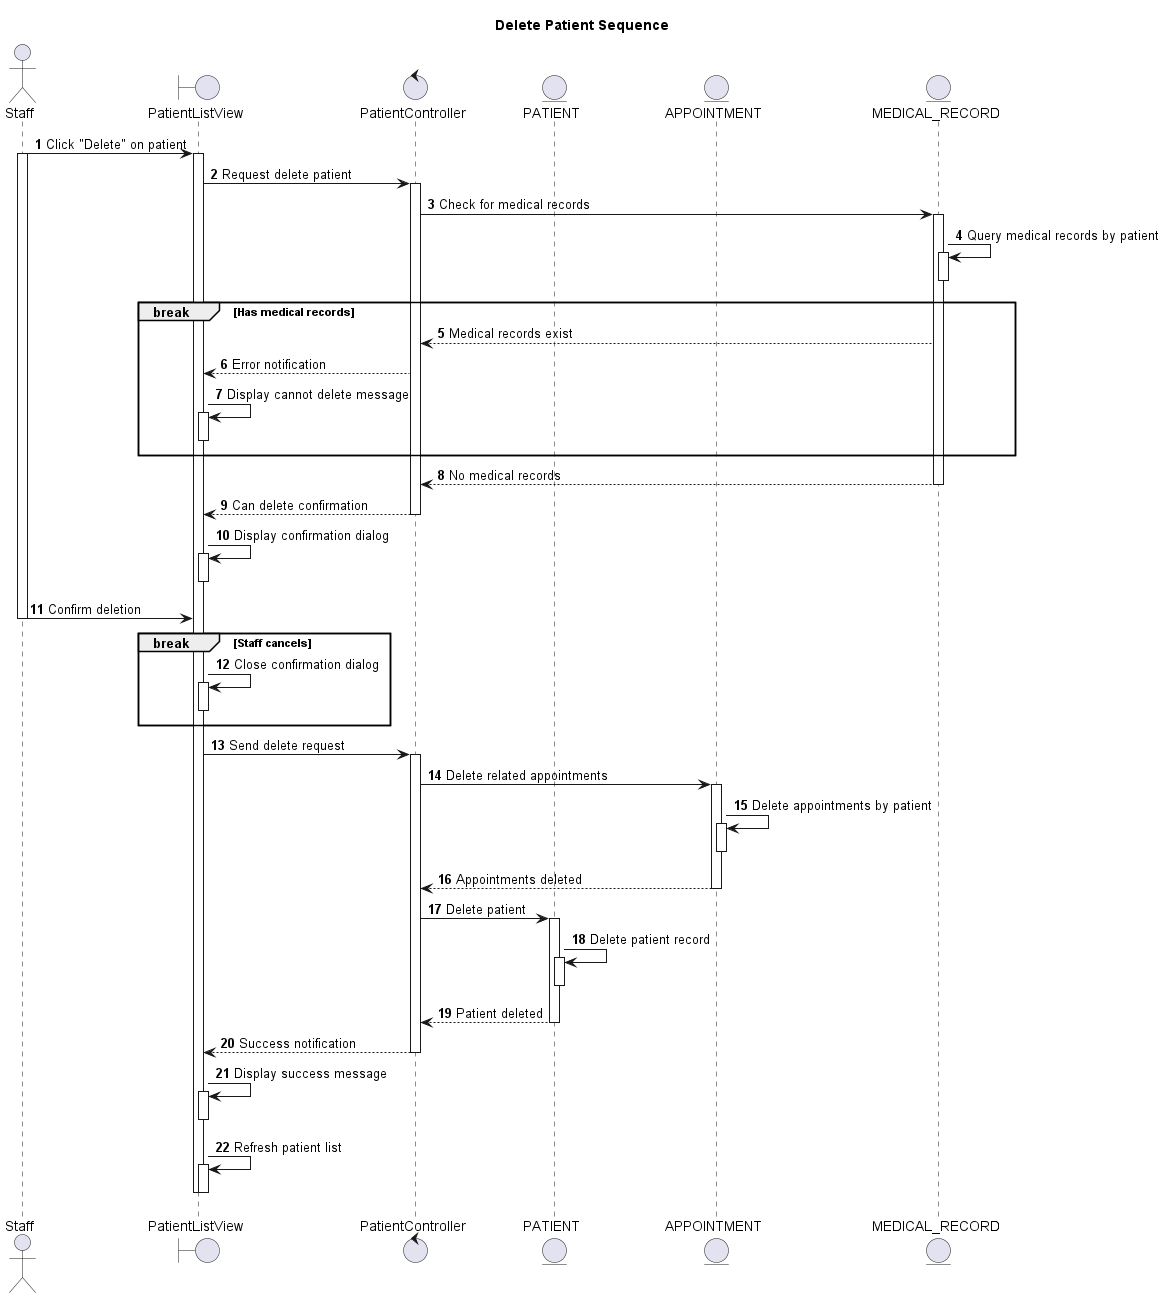

The diagram above was rendered by PlantUML. Its source (embedded in the PNG):
@startuml
autonumber

actor Staff as St
boundary PatientListView as PLV
control PatientController as PC
entity PATIENT as P
entity APPOINTMENT as A
entity MEDICAL_RECORD as MR

title Delete Patient Sequence

St -> PLV: Click "Delete" on patient
activate St
activate PLV
PLV -> PC: Request delete patient
activate PC

PC -> MR: Check for medical records
activate MR
MR -> MR: Query medical records by patient
activate MR
deactivate MR

break Has medical records
  PC <-- MR: Medical records exist
  PLV <-- PC: Error notification
  PLV -> PLV: Display cannot delete message
  activate PLV
  deactivate PLV
end

PC <-- MR: No medical records
deactivate MR

PLV <-- PC: Can delete confirmation
deactivate PC
PLV -> PLV: Display confirmation dialog
activate PLV
deactivate PLV

St -> PLV: Confirm deletion
deactivate St

break Staff cancels
  PLV -> PLV: Close confirmation dialog
  activate PLV
  deactivate PLV
end

PLV -> PC: Send delete request
activate PC

PC -> A: Delete related appointments
activate A
A -> A: Delete appointments by patient
activate A
deactivate A
PC <-- A: Appointments deleted
deactivate A

PC -> P: Delete patient
activate P
P -> P: Delete patient record
activate P
deactivate P
PC <-- P: Patient deleted
deactivate P

PLV <-- PC: Success notification
deactivate PC
PLV -> PLV: Display success message
activate PLV
deactivate PLV
PLV -> PLV: Refresh patient list
activate PLV
deactivate PLV

deactivate PLV
@enduml